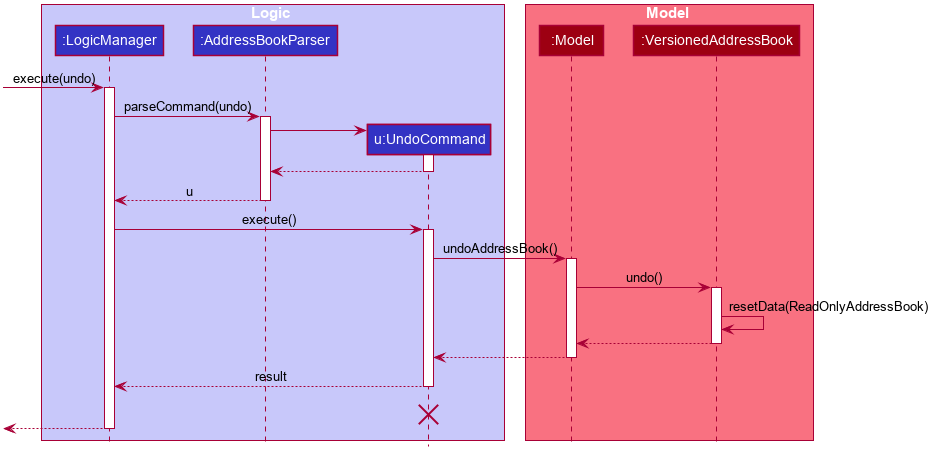

The diagram above was rendered by PlantUML. Its source (embedded in the PNG):
@startuml








skinparam BackgroundColor #FFFFFFF

skinparam Shadowing false

skinparam Class {
    FontColor #FFFFFF
    BorderThickness 1
    BorderColor #FFFFFF
    StereotypeFontColor #FFFFFF
}

skinparam Actor {
    BorderColor #000000
    Color #000000
}

skinparam Sequence {
    MessageAlign center
    BoxFontSize 15
    BoxPadding 0
    BoxFontColor #FFFFFF
}

skinparam Participant {
    FontColor #FFFFFFF
    Padding 20
}

skinparam defaultFontName Arial
skinparam MinClassWidth 50
skinparam ParticipantPadding 10
skinparam Shadowing false
skinparam DefaultTextAlignment center
skinparam packageStyle Rectangle

hide footbox
hide members
hide circle

box Logic #C8C8FA
participant ":LogicManager" as LogicManager #3333C4
participant ":AddressBookParser" as AddressBookParser #3333C4
participant "u:UndoCommand" as UndoCommand #3333C4
end box

box Model #F97181
participant ":Model" as Model #9D0012
participant ":VersionedAddressBook" as VersionedAddressBook #9D0012
end box
[-> LogicManager : execute(undo)
activate LogicManager

LogicManager -> AddressBookParser : parseCommand(undo)
activate AddressBookParser

create UndoCommand
AddressBookParser -> UndoCommand
activate UndoCommand

UndoCommand --> AddressBookParser
deactivate UndoCommand

AddressBookParser --> LogicManager : u
deactivate AddressBookParser

LogicManager -> UndoCommand : execute()
activate UndoCommand

UndoCommand -> Model : undoAddressBook()
activate Model

Model -> VersionedAddressBook : undo()
activate VersionedAddressBook

VersionedAddressBook -> VersionedAddressBook :resetData(ReadOnlyAddressBook)
VersionedAddressBook --> Model :
deactivate VersionedAddressBook

Model --> UndoCommand
deactivate Model

UndoCommand --> LogicManager : result
deactivate UndoCommand
UndoCommand -[hidden]-> LogicManager : result
destroy UndoCommand


[<--LogicManager
deactivate LogicManager

hide footbox
@enduml